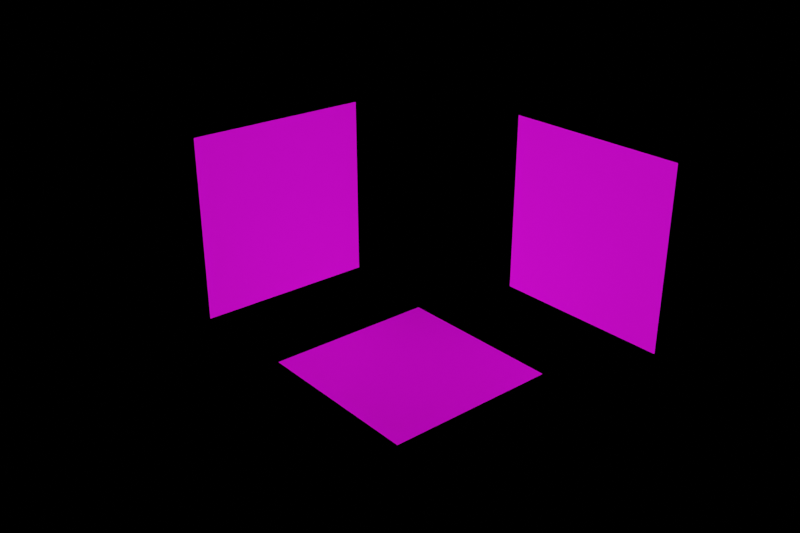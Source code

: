 # Source: stereo_image.blend  (saved by Blender 2.82.7; exported with 4.5.12 LTS)
import bpy
from mathutils import Matrix  # noqa: F401  (used for matrix-valued properties, if any)

bpy.ops.wm.read_factory_settings(use_empty=True)
scene = bpy.context.scene
scene.name = 'Scene'

# ---- collections
col_collection = bpy.data.collections.new('Collection'); scene.collection.children.link(col_collection)
col_plane = bpy.data.collections.new('plane'); col_collection.children.link(col_plane)

# ---- images (referenced by path relative to the original .blend; pixels are not part of the script)
import os
ASSET_DIR = os.environ.get("B2B_ASSET_DIR", "")  # directory of the original .blend (textures are referenced by path, not embedded)
HERE = os.path.dirname(os.path.abspath(__file__))  # packed textures are extracted next to this script under _unpacked/

def load_image(name, relpath, width, height, colorspace="sRGB"):
    """Load a texture the original file referenced (path relative to the .blend, or extracted next to this script)."""
    p = next((c for c in (os.path.join(HERE, relpath), os.path.join(ASSET_DIR, relpath)) if relpath and os.path.exists(c)), "")
    if p:
        img = bpy.data.images.load(p, check_existing=True)
        img.name = name
    else:  # same state as the original file: an image datablock whose file is absent (Cycles renders it pink)
        img = bpy.data.images.new(name, width, height)
        img.source = "FILE"
        img.filepath = "//" + (relpath or name)
    img.colorspace_settings.name = colorspace
    return img
img_mercury_5393997_1920_png = load_image('mercury-5393997_1920.png', 'mercury-5393997_1920.png', 1024, 1024, 'sRGB')
img_sheep_4772994_1920_jpg = load_image('sheep-4772994_1920.jpg', 'sheep-4772994_1920.jpg', 1024, 1024, 'sRGB')
img_vintage_5370134_1920_png = load_image('vintage-5370134_1920.png', 'vintage-5370134_1920.png', 1024, 1024, 'sRGB')

# ---- materials (node trees are filled in below, after node groups)
mat_x = bpy.data.materials.new('材质')
mat_x.use_transparent_shadow = False
mat_x.preview_render_type = 'FLAT'
mat_002 = bpy.data.materials.new('材质.002')
mat_002.use_transparent_shadow = False
mat_002.preview_render_type = 'FLAT'
mat_003 = bpy.data.materials.new('材质.003')
mat_003.use_transparent_shadow = False
mat_003.preview_render_type = 'FLAT'

# ---- material node trees
mat_x.use_nodes = True; mat_x.node_tree.nodes.clear()
_N = mat_x.node_tree.nodes; _L = mat_x.node_tree.links
n0 = _N.new('ShaderNodeOutputMaterial'); n0.name = '材质输出'; n0.location = (600, 300)
n1 = _N.new('ShaderNodeBsdfPrincipled'); n1.name = '原理化BSDF'; n1.location = (260, 300)
n1.distribution = 'GGX'
n1.subsurface_method = 'BURLEY'
n1.inputs[3].default_value = 1.45
n1.inputs[27].default_value = (0.0, 0.0, 0.0, 1.0)
n1.inputs[28].default_value = 1.0
n2 = _N.new('ShaderNodeTexCoord'); n2.name = '纹理坐标'; n2.location = (-560, 140)
n3 = _N.new('ShaderNodeTexImage'); n3.name = 'Image Texture'; n3.location = (-60, 120)
n3.image = img_mercury_5393997_1920_png
n4 = _N.new('ShaderNodeMapping'); n4.name = '映射'; n4.location = (-260, 160)
_L.new(n1.outputs[0], n0.inputs[0])
_L.new(n2.outputs[2], n4.inputs[0])
_L.new(n4.outputs[0], n3.inputs[0])
_L.new(n3.outputs[0], n1.inputs[0])
n0.is_active_output = True
mat_002.use_nodes = True; mat_002.node_tree.nodes.clear()
_N = mat_002.node_tree.nodes; _L = mat_002.node_tree.links
n0 = _N.new('ShaderNodeOutputMaterial'); n0.name = '材质输出'; n0.location = (600, 300)
n1 = _N.new('ShaderNodeBsdfPrincipled'); n1.name = '原理化BSDF'; n1.location = (260, 300)
n1.distribution = 'GGX'
n1.subsurface_method = 'BURLEY'
n1.inputs[3].default_value = 1.45
n1.inputs[27].default_value = (0.0, 0.0, 0.0, 1.0)
n1.inputs[28].default_value = 1.0
n2 = _N.new('ShaderNodeTexCoord'); n2.name = '纹理坐标'; n2.location = (-560, 140)
n3 = _N.new('ShaderNodeMapping'); n3.name = '映射'; n3.location = (-260, 160)
n3.inputs[1].default_value = (1.0, 0.0, 0.0)
n4 = _N.new('ShaderNodeTexImage'); n4.name = 'Image Texture'; n4.location = (-60, 80)
n4.image = img_sheep_4772994_1920_jpg
_L.new(n1.outputs[0], n0.inputs[0])
_L.new(n2.outputs[2], n3.inputs[0])
_L.new(n3.outputs[0], n4.inputs[0])
_L.new(n4.outputs[0], n1.inputs[0])
n0.is_active_output = True
mat_003.use_nodes = True; mat_003.node_tree.nodes.clear()
_N = mat_003.node_tree.nodes; _L = mat_003.node_tree.links
n0 = _N.new('ShaderNodeOutputMaterial'); n0.name = '材质输出'; n0.location = (600, 300)
n1 = _N.new('ShaderNodeBsdfPrincipled'); n1.name = '原理化BSDF'; n1.location = (260, 300)
n1.distribution = 'GGX'
n1.subsurface_method = 'BURLEY'
n1.inputs[3].default_value = 1.45
n1.inputs[27].default_value = (0.0, 0.0, 0.0, 1.0)
n1.inputs[28].default_value = 1.0
n2 = _N.new('ShaderNodeTexCoord'); n2.name = '纹理坐标'; n2.location = (-560, 140)
n3 = _N.new('ShaderNodeMapping'); n3.name = '映射'; n3.location = (-260, 160)
n4 = _N.new('ShaderNodeTexImage'); n4.name = 'Image Texture'; n4.location = (-40, 80)
n4.image = img_vintage_5370134_1920_png
_L.new(n1.outputs[0], n0.inputs[0])
_L.new(n2.outputs[2], n3.inputs[0])
_L.new(n3.outputs[0], n4.inputs[0])
_L.new(n4.outputs[0], n1.inputs[0])
n0.is_active_output = True

# ---- world
world_world = bpy.data.worlds.new('World'); scene.world = world_world
world_world.use_nodes = True; world_world.node_tree.nodes.clear()
_N = world_world.node_tree.nodes; _L = world_world.node_tree.links
n0 = _N.new('ShaderNodeOutputWorld'); n0.name = 'World Output'; n0.location = (300, 300)
n1 = _N.new('ShaderNodeBsdfPrincipled'); n1.name = '原理化BSDF'; n1.location = (10, 300)
n1.distribution = 'GGX'
n1.subsurface_method = 'BURLEY'
n1.inputs[3].default_value = 1.45
n1.inputs[27].default_value = (0.0, 0.0, 0.0, 1.0)
n1.inputs[28].default_value = 1.0
_L.new(n1.outputs[0], n0.inputs[0])
n0.is_active_output = True
world_world.color = (0.05088, 0.05088, 0.05088)
world_world.use_sun_shadow = False
world_world.sun_shadow_jitter_overblur = 0.0

# ---- cameras
cam_camera = bpy.data.cameras.new('Camera')
cam_camera.sensor_fit = 'HORIZONTAL'
cam_camera.clip_end = 100.0
cam_camera.lens = 15.0
cam_camera.sensor_width = 12.0
cam_camera.sensor_height = 8.0
cam_camera.ortho_scale = 7.314
cam_camera.stereo.convergence_mode = 'PARALLEL'
cam_camera.stereo.pivot = 'CENTER'
cam_camera.stereo.interocular_distance = 0.5
cam_camera_001 = bpy.data.cameras.new('Camera.001')
cam_camera_001.sensor_fit = 'HORIZONTAL'
cam_camera_001.clip_end = 100.0
cam_camera_001.lens = 15.0
cam_camera_001.sensor_width = 12.0
cam_camera_001.sensor_height = 8.0
cam_camera_001.ortho_scale = 7.314
cam_camera_001.stereo.convergence_mode = 'PARALLEL'
cam_camera_001.stereo.pivot = 'CENTER'
cam_camera_001.stereo.interocular_distance = 0.5

# ---- lights
light_x = bpy.data.lights.new('日光', 'SUN')
light_x.specular_factor = 3.0
light_x.transmission_factor = 0.0
light_x.use_shadow = False
light_x.energy = 3.0
light_x.shadow_soft_size = 0.125

# ---- meshes
me_x = bpy.data.meshes.new('平面')
me_x.from_pydata([(-2.002, 1.998, -4.768e-08), (-2.0, -0.00162, -2.383e-08), (-0.00162, 2.0, -2.385e-08), (-2.372e-11, 2.929e-08, 3.475e-15)], [], [(0, 1, 3, 2)])
_uv = me_x.uv_layers.new(name='UV 贴图')
_uv.uv.foreach_set('vector', [0.0, 0.0, 1.0, 0.0, 1.0, 1.0, 0.0, 1.0])
me_x.materials.append(mat_x)
me_x.use_remesh_fix_poles = True
me_x.use_remesh_preserve_attributes = False
me_x.use_mirror_vertex_groups = False
me_x.update()
me_002 = bpy.data.meshes.new('平面.002')
me_002.from_pydata([(-2.0, 0.0, 0.0), (0.0, 0.0, 0.0), (-2.0, 2.0, 0.0), (3.543e-14, 2.0, 3.825e-15)], [], [(0, 1, 3, 2)])
_uv = me_002.uv_layers.new(name='UV 贴图')
_uv.uv.foreach_set('vector', [0.0, 0.0, 1.0, 0.0, 1.0, 1.0, 0.0, 1.0])
me_002.materials.append(mat_002)
me_002.use_remesh_fix_poles = True
me_002.use_remesh_preserve_attributes = False
me_002.use_mirror_vertex_groups = False
me_002.update()
me_003 = bpy.data.meshes.new('平面.003')
me_003.from_pydata([(-2.0, 0.0, 0.0), (0.0, 0.0, 0.0), (-2.0, 2.0, 0.0), (3.543e-14, 2.0, 3.825e-15)], [], [(0, 1, 3, 2)])
_uv = me_003.uv_layers.new(name='UV 贴图')
_uv.uv.foreach_set('vector', [0.0, 0.0, 1.0, 0.0, 1.0, 1.0, 0.0, 1.0])
me_003.materials.append(mat_003)
me_003.use_remesh_fix_poles = True
me_003.use_remesh_preserve_attributes = False
me_003.use_mirror_vertex_groups = False
me_003.update()

# ---- objects
ob_camera_l = bpy.data.objects.new('camera_L', cam_camera)
ob_x = bpy.data.objects.new('日光', light_x)
ob_camera_r = bpy.data.objects.new('camera_R', cam_camera_001)
ob_plane = bpy.data.objects.new('plane', me_x)
ob_plane2 = bpy.data.objects.new('plane2', me_002)
ob_plane3 = bpy.data.objects.new('plane3', me_003)

# ---- transforms, parenting, visibility, modifiers, constraints
ob_camera_l.location = (8.0, -7.0, 5.0)
ob_camera_l.rotation_euler = (1.134, 0.0, 0.8727)
ob_camera_l.lock_rotations_4d = False
ob_camera_l.empty_display_type = 'ARROWS'
ob_camera_l.color = (0.0, 0.0, 0.0, 0.0)
ob_camera_l.display_type = 'WIRE'
ob_camera_l.lineart.crease_threshold = 0.0
ob_x.location = (6.026, -5.454, 6.068)
ob_x.rotation_euler = (1.102, 0.1486, 0.6617)
ob_x.lineart.crease_threshold = 0.0
ob_camera_r.location = (8.244, -6.709, 5.0)
ob_camera_r.rotation_euler = (1.134, 0.0, 0.8727)
ob_camera_r.lock_rotations_4d = False
ob_camera_r.empty_display_type = 'ARROWS'
ob_camera_r.color = (0.0, 0.0, 0.0, 0.0)
ob_camera_r.display_type = 'WIRE'
ob_camera_r.lineart.crease_threshold = 0.0
ob_plane.location = (-0.5, -0.5, 0.0)
ob_plane.rotation_euler = (-1.571, 3.142, -1.571)
ob_plane.lineart.crease_threshold = 0.0
ob_plane2.location = (1.0, 0.5, 0.0)
ob_plane2.rotation_euler = (1.571, 1.571, 0.0)
ob_plane2.lineart.crease_threshold = 0.0
ob_plane3.location = (0.0, 0.0, -0.5)
ob_plane3.rotation_euler = (0.0, 0.0, 3.142)
ob_plane3.lineart.crease_threshold = 0.0

# ---- collection membership
col_collection.objects.link(ob_camera_l)
col_collection.objects.link(ob_x)
col_collection.objects.link(ob_camera_r)
col_plane.objects.link(ob_plane)
col_plane.objects.link(ob_plane2)
col_plane.objects.link(ob_plane3)

# ---- scene / render settings (as saved in the file)
scene.camera = ob_camera_l
scene.frame_start = 1; scene.frame_end = 250; scene.frame_set(0)
scene.render.engine = 'BLENDER_EEVEE_NEXT'
scene.render.image_settings.color_depth = '16'
scene.render.resolution_x = 1200
scene.render.resolution_y = 800
scene.render.use_placeholder = True
scene.render.use_render_cache = True
scene.render.use_stamp_frame_range = True
scene.render.use_stamp_lens = True
scene.render.use_stamp_marker = True
scene.render.use_stamp_sequencer_strip = True
scene.render.use_stamp_hostname = True
scene.cycles.use_denoising = False
scene.cycles.samples = 128
scene.cycles.sampling_pattern = 'TABULATED_SOBOL'
scene.cycles.use_adaptive_sampling = False
scene.cycles.use_light_tree = False
scene.view_settings.view_transform = 'Filmic'
bpy.context.view_layer.update()
